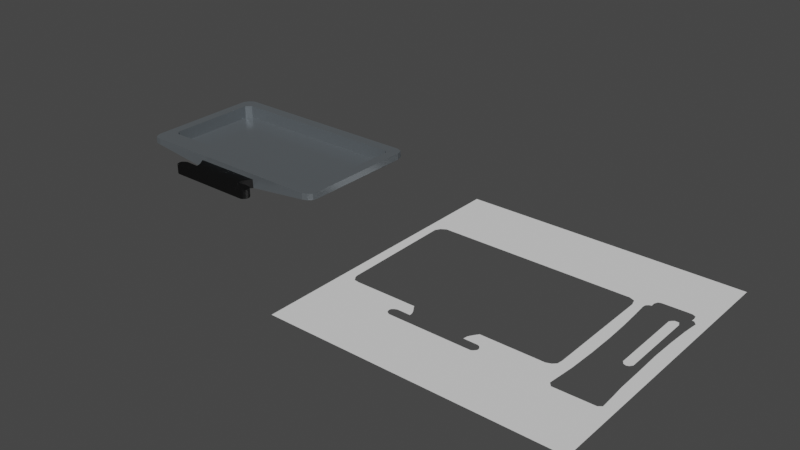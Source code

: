 # Source: Monitor.blend  (saved by Blender 3.2.14; exported with 4.5.12 LTS)
import bpy
from mathutils import Matrix  # noqa: F401  (used for matrix-valued properties, if any)

bpy.ops.wm.read_factory_settings(use_empty=True)
scene = bpy.context.scene
scene.name = 'Scene'

# ---- collections
col_misc = bpy.data.collections.new('Misc'); scene.collection.children.link(col_misc)
col_monitor = bpy.data.collections.new('Monitor'); scene.collection.children.link(col_monitor)
col_template = bpy.data.collections.new('Template'); scene.collection.children.link(col_template)

# ---- materials (node trees are filled in below, after node groups)
mat_monitor_body_material = bpy.data.materials.new('Monitor body material')
mat_monitor_body_material.use_transparent_shadow = False
mat_monitor_foot_material = bpy.data.materials.new('Monitor foot material')
mat_monitor_foot_material.use_transparent_shadow = False

# ---- material node trees
mat_monitor_body_material.use_nodes = True; mat_monitor_body_material.node_tree.nodes.clear()
_N = mat_monitor_body_material.node_tree.nodes; _L = mat_monitor_body_material.node_tree.links
n0 = _N.new('ShaderNodeBsdfPrincipled'); n0.name = 'Principled BSDF'; n0.location = (10, 300)
n0.distribution = 'GGX'
n0.subsurface_method = 'RANDOM_WALK_SKIN'
n0.inputs[0].default_value = (0.2047, 0.2283, 0.2465, 1.0)
n0.inputs[1].default_value = 0.6
n0.inputs[2].default_value = 0.2
n0.inputs[3].default_value = 1.45
n0.inputs[13].default_value = 0.0
n0.inputs[27].default_value = (0.0, 0.0, 0.0, 1.0)
n0.inputs[28].default_value = 1.0
n1 = _N.new('ShaderNodeOutputMaterial'); n1.name = 'Material Output'; n1.location = (300, 300)
_L.new(n0.outputs[0], n1.inputs[0])
n1.is_active_output = True
mat_monitor_foot_material.use_nodes = True; mat_monitor_foot_material.node_tree.nodes.clear()
_N = mat_monitor_foot_material.node_tree.nodes; _L = mat_monitor_foot_material.node_tree.links
n0 = _N.new('ShaderNodeBsdfDiffuse'); n0.name = 'Diffuse BSDF'; n0.location = (11, 197)
n1 = _N.new('ShaderNodeOutputMaterial'); n1.name = 'Material Output'; n1.location = (478, 361)
n2 = _N.new('ShaderNodeMixShader'); n2.name = 'Mix Shader'; n2.location = (268, 240)
n3 = _N.new('ShaderNodeTexCoord'); n3.name = 'Texture Coordinate'; n3.location = (-637, 321)
n4 = _N.new('ShaderNodeMixShader'); n4.name = 'Mix Shader.001'; n4.location = (23, 8)
n4.inputs[0].default_value = 0.75
n5 = _N.new('ShaderNodeBsdfDiffuse'); n5.name = 'Diffuse BSDF.001'; n5.location = (-405, -134)
n5.inputs[0].default_value = (0.0, 0.0, 0.0, 1.0)
n6 = _N.new('ShaderNodeBsdfAnisotropic'); n6.name = 'Glossy BSDF'; n6.location = (-402, 45)
n6.distribution = 'BECKMANN'
n6.inputs[1].default_value = 0.45
n7 = _N.new('ShaderNodeTexVoronoi'); n7.name = 'Voronoi Texture'; n7.location = (-418, 331)
n7.voronoi_dimensions = '2D'
n7.feature = 'DISTANCE_TO_EDGE'
n7.inputs[2].default_value = 100.0
n8 = _N.new('ShaderNodeGamma'); n8.name = 'Gamma'; n8.location = (-206, 334)
n8.inputs[1].default_value = 8.0
_L.new(n8.outputs[0], n1.inputs[2])
_L.new(n0.outputs[0], n2.inputs[1])
_L.new(n2.outputs[0], n1.inputs[0])
_L.new(n3.outputs[3], n7.inputs[0])
_L.new(n4.outputs[0], n2.inputs[2])
_L.new(n6.outputs[0], n4.inputs[1])
_L.new(n5.outputs[0], n4.inputs[2])
_L.new(n8.outputs[0], n0.inputs[0])
_L.new(n7.outputs[0], n8.inputs[0])
n1.is_active_output = True

# ---- world
world_world = bpy.data.worlds.new('World'); scene.world = world_world
world_world.use_nodes = True; world_world.node_tree.nodes.clear()
_N = world_world.node_tree.nodes; _L = world_world.node_tree.links
n0 = _N.new('ShaderNodeOutputWorld'); n0.name = 'World Output'; n0.location = (300, 300)
n1 = _N.new('ShaderNodeBackground'); n1.name = 'Background'; n1.location = (10, 300)
n1.inputs[0].default_value = (0.05088, 0.05088, 0.05088, 1.0)
_L.new(n1.outputs[0], n0.inputs[0])
n0.is_active_output = True
world_world.color = (0.05088, 0.05088, 0.05088)
world_world.use_sun_shadow = False
world_world.sun_shadow_jitter_overblur = 0.0

# ---- meshes
me_icosphere = bpy.data.meshes.new('Icosphere')
me_icosphere.from_pydata([(0.0, 0.0, -1.0), (0.7236, -0.5257, -0.4472), (-0.2764, -0.8506, -0.4472), (-0.8944, 0.0, -0.4472), (-0.2764, 0.8506, -0.4472), (0.7236, 0.5257, -0.4472), (0.2764, -0.8506, 0.4472), (-0.7236, -0.5257, 0.4472), (-0.7236, 0.5257, 0.4472), (0.2764, 0.8506, 0.4472), (0.8944, 0.0, 0.4472), (0.0, 0.0, 1.0), (-0.1625, -0.5, -0.8507), (0.4253, -0.309, -0.8507), (0.2629, -0.809, -0.5257), (0.8506, 0.0, -0.5257), (0.4253, 0.309, -0.8507), (-0.5257, 0.0, -0.8507), (-0.6882, -0.5, -0.5257), (-0.1625, 0.5, -0.8507), (-0.6882, 0.5, -0.5257), (0.2629, 0.809, -0.5257), (0.9511, -0.309, 0.0), (0.9511, 0.309, 0.0), (0.0, -1.0, 0.0), (0.5878, -0.809, 0.0), (-0.9511, -0.309, 0.0), (-0.5878, -0.809, 0.0), (-0.5878, 0.809, 0.0), (-0.9511, 0.309, 0.0), (0.5878, 0.809, 0.0), (0.0, 1.0, 0.0), (0.6882, -0.5, 0.5257), (-0.2629, -0.809, 0.5257), (-0.8506, 0.0, 0.5257), (-0.2629, 0.809, 0.5257), (0.6882, 0.5, 0.5257), (0.1625, -0.5, 0.8507), (0.5257, 0.0, 0.8507), (-0.4253, -0.309, 0.8507), (-0.4253, 0.309, 0.8507), (0.1625, 0.5, 0.8507)], [], [(0, 13, 12), (1, 13, 15), (0, 12, 17), (0, 17, 19), (0, 19, 16), (1, 15, 22), (2, 14, 24), (3, 18, 26), (4, 20, 28), (5, 21, 30), (1, 22, 25), (2, 24, 27), (3, 26, 29), (4, 28, 31), (5, 30, 23), (6, 32, 37), (7, 33, 39), (8, 34, 40), (9, 35, 41), (10, 36, 38), (38, 41, 11), (38, 36, 41), (36, 9, 41), (41, 40, 11), (41, 35, 40), (35, 8, 40), (40, 39, 11), (40, 34, 39), (34, 7, 39), (39, 37, 11), (39, 33, 37), (33, 6, 37), (37, 38, 11), (37, 32, 38), (32, 10, 38), (23, 36, 10), (23, 30, 36), (30, 9, 36), (31, 35, 9), (31, 28, 35), (28, 8, 35), (29, 34, 8), (29, 26, 34), (26, 7, 34), (27, 33, 7), (27, 24, 33), (24, 6, 33), (25, 32, 6), (25, 22, 32), (22, 10, 32), (30, 31, 9), (30, 21, 31), (21, 4, 31), (28, 29, 8), (28, 20, 29), (20, 3, 29), (26, 27, 7), (26, 18, 27), (18, 2, 27), (24, 25, 6), (24, 14, 25), (14, 1, 25), (22, 23, 10), (22, 15, 23), (15, 5, 23), (16, 21, 5), (16, 19, 21), (19, 4, 21), (19, 20, 4), (19, 17, 20), (17, 3, 20), (17, 18, 3), (17, 12, 18), (12, 2, 18), (15, 16, 5), (15, 13, 16), (13, 0, 16), (12, 14, 2), (12, 13, 14), (13, 1, 14)])
_uv = me_icosphere.uv_layers.new(name='UVMap')
_uv.uv.foreach_set('vector', [0.1818, 0.0, 0.2273, 0.07873, 0.1364, 0.07873, 0.2727, 0.1575, 0.3182, 0.07873, 0.3636, 0.1575, 0.9091, 0.0, 0.9545, 0.07873, 0.8636, 0.07873, 0.7273, 0.0, 0.7727, 0.07873, 0.6818, 0.07873, 0.5455, 0.0, 0.5909, 0.07873, 0.5, 0.07873, 0.2727, 0.1575, 0.3636, 0.1575, 0.3182, 0.2362, 0.09091, 0.1575, 0.1818, 0.1575, 0.1364, 0.2362, 0.8182, 0.1575, 0.9091, 0.1575, 0.8636, 0.2362, 0.6364, 0.1575, 0.7273, 0.1575, 0.6818, 0.2362, 0.4545, 0.1575, 0.5455, 0.1575, 0.5, 0.2362, 0.2727, 0.1575, 0.3182, 0.2362, 0.2273, 0.2362, 0.09091, 0.1575, 0.1364, 0.2362, 0.04546, 0.2362, 0.8182, 0.1575, 0.8636, 0.2362, 0.7727, 0.2362, 0.6364, 0.1575, 0.6818, 0.2362, 0.5909, 0.2362, 0.4545, 0.1575, 0.5, 0.2362, 0.4091, 0.2362, 0.1818, 0.3149, 0.2727, 0.3149, 0.2273, 0.3937, 0.0, 0.3149, 0.09091, 0.3149, 0.04546, 0.3937, 0.7273, 0.3149, 0.8182, 0.3149, 0.7727, 0.3937, 0.5455, 0.3149, 0.6364, 0.3149, 0.5909, 0.3937, 0.3636, 0.3149, 0.4545, 0.3149, 0.4091, 0.3937, 0.4091, 0.3937, 0.5, 0.3937, 0.4545, 0.4724, 0.4091, 0.3937, 0.4545, 0.3149, 0.5, 0.3937, 0.4545, 0.3149, 0.5455, 0.3149, 0.5, 0.3937, 0.5909, 0.3937, 0.6818, 0.3937, 0.6364, 0.4724, 0.5909, 0.3937, 0.6364, 0.3149, 0.6818, 0.3937, 0.6364, 0.3149, 0.7273, 0.3149, 0.6818, 0.3937, 0.7727, 0.3937, 0.8636, 0.3937, 0.8182, 0.4724, 0.7727, 0.3937, 0.8182, 0.3149, 0.8636, 0.3937, 0.8182, 0.3149, 0.9091, 0.3149, 0.8636, 0.3937, 0.04546, 0.3937, 0.1364, 0.3937, 0.09091, 0.4724, 0.04546, 0.3937, 0.09091, 0.3149, 0.1364, 0.3937, 0.09091, 0.3149, 0.1818, 0.3149, 0.1364, 0.3937, 0.2273, 0.3937, 0.3182, 0.3937, 0.2727, 0.4724, 0.2273, 0.3937, 0.2727, 0.3149, 0.3182, 0.3937, 0.2727, 0.3149, 0.3636, 0.3149, 0.3182, 0.3937, 0.4091, 0.2362, 0.4545, 0.3149, 0.3636, 0.3149, 0.4091, 0.2362, 0.5, 0.2362, 0.4545, 0.3149, 0.5, 0.2362, 0.5455, 0.3149, 0.4545, 0.3149, 0.5909, 0.2362, 0.6364, 0.3149, 0.5455, 0.3149, 0.5909, 0.2362, 0.6818, 0.2362, 0.6364, 0.3149, 0.6818, 0.2362, 0.7273, 0.3149, 0.6364, 0.3149, 0.7727, 0.2362, 0.8182, 0.3149, 0.7273, 0.3149, 0.7727, 0.2362, 0.8636, 0.2362, 0.8182, 0.3149, 0.8636, 0.2362, 0.9091, 0.3149, 0.8182, 0.3149, 0.04546, 0.2362, 0.09091, 0.3149, 0.0, 0.3149, 0.04546, 0.2362, 0.1364, 0.2362, 0.09091, 0.3149, 0.1364, 0.2362, 0.1818, 0.3149, 0.09091, 0.3149, 0.2273, 0.2362, 0.2727, 0.3149, 0.1818, 0.3149, 0.2273, 0.2362, 0.3182, 0.2362, 0.2727, 0.3149, 0.3182, 0.2362, 0.3636, 0.3149, 0.2727, 0.3149, 0.5, 0.2362, 0.5909, 0.2362, 0.5455, 0.3149, 0.5, 0.2362, 0.5455, 0.1575, 0.5909, 0.2362, 0.5455, 0.1575, 0.6364, 0.1575, 0.5909, 0.2362, 0.6818, 0.2362, 0.7727, 0.2362, 0.7273, 0.3149, 0.6818, 0.2362, 0.7273, 0.1575, 0.7727, 0.2362, 0.7273, 0.1575, 0.8182, 0.1575, 0.7727, 0.2362, 0.8636, 0.2362, 0.9545, 0.2362, 0.9091, 0.3149, 0.8636, 0.2362, 0.9091, 0.1575, 0.9545, 0.2362, 0.9091, 0.1575, 1.0, 0.1575, 0.9545, 0.2362, 0.1364, 0.2362, 0.2273, 0.2362, 0.1818, 0.3149, 0.1364, 0.2362, 0.1818, 0.1575, 0.2273, 0.2362, 0.1818, 0.1575, 0.2727, 0.1575, 0.2273, 0.2362, 0.3182, 0.2362, 0.4091, 0.2362, 0.3636, 0.3149, 0.3182, 0.2362, 0.3636, 0.1575, 0.4091, 0.2362, 0.3636, 0.1575, 0.4545, 0.1575, 0.4091, 0.2362, 0.5, 0.07873, 0.5455, 0.1575, 0.4545, 0.1575, 0.5, 0.07873, 0.5909, 0.07873, 0.5455, 0.1575, 0.5909, 0.07873, 0.6364, 0.1575, 0.5455, 0.1575, 0.6818, 0.07873, 0.7273, 0.1575, 0.6364, 0.1575, 0.6818, 0.07873, 0.7727, 0.07873, 0.7273, 0.1575, 0.7727, 0.07873, 0.8182, 0.1575, 0.7273, 0.1575, 0.8636, 0.07873, 0.9091, 0.1575, 0.8182, 0.1575, 0.8636, 0.07873, 0.9545, 0.07873, 0.9091, 0.1575, 0.9545, 0.07873, 1.0, 0.1575, 0.9091, 0.1575, 0.3636, 0.1575, 0.4091, 0.07873, 0.4545, 0.1575, 0.3636, 0.1575, 0.3182, 0.07873, 0.4091, 0.07873, 0.3182, 0.07873, 0.3636, 0.0, 0.4091, 0.07873, 0.1364, 0.07873, 0.1818, 0.1575, 0.09091, 0.1575, 0.1364, 0.07873, 0.2273, 0.07873, 0.1818, 0.1575, 0.2273, 0.07873, 0.2727, 0.1575, 0.1818, 0.1575])
me_icosphere.update()
me_plane_001 = bpy.data.meshes.new('Plane.001')
me_plane_001.from_pydata([(-0.9376, 0.442, -0.002323), (-0.9177, 0.4783, -0.002359), (-0.8813, 0.5015, -0.002338), (0.4939, 0.5016, -0.002376), (0.5337, 0.4846, -0.002216), (0.5473, 0.4385, -0.002367), (0.5479, -0.3268, -0.002672), (0.542, -0.3664, -0.002565), (0.519, -0.3896, -0.002655), (0.4847, -0.4029, -0.002868), (-0.8614, -0.4029, -0.002961), (-0.9014, -0.3971, -0.002539), (-0.9226, -0.3665, -0.002753), (-0.9286, -0.3472, -0.00269), (-0.8287, 0.4228, -0.05348), (0.4466, 0.4243, -0.05287), (0.476, 0.3998, -0.05368), (0.4752, -0.2273, -0.05258), (0.4448, -0.2677, -0.05328), (-0.8251, -0.2671, -0.05258), (-0.861, -0.238, -0.05358), (-0.8622, 0.3867, -0.05316), (0.04815, -0.4017, -0.05642), (-0.4278, -0.4013, -0.0566), (-0.4255, -0.4099, -0.05589), (-0.4126, -0.4289, -0.05599), (-0.3981, -0.4505, -0.05589), (-0.3908, -0.4676, -0.05587), (-0.3883, -0.4801, -0.05589), (-0.3876, -0.4881, -0.05534), (-0.4801, -0.4868, -0.05576), (-0.4975, -0.495, -0.05586), (-0.5141, -0.5083, -0.05564), (-0.5176, -0.5256, -0.05576), (-0.5125, -0.5459, -0.05568), (-0.4974, -0.5587, -0.05581), (-0.483, -0.5643, -0.0558), (0.1028, -0.5648, -0.05573), (0.1168, -0.5569, -0.05582), (0.1299, -0.5428, -0.0558), (0.1356, -0.5283, -0.05567), (0.1311, -0.5111, -0.05577), (0.1172, -0.4939, -0.05569), (0.1003, -0.4889, -0.05584), (0.004794, -0.4888, -0.0553), (0.007707, -0.4762, -0.05598), (0.009759, -0.4617, -0.05578), (0.0235, -0.4379, -0.05597), (0.03508, -0.4198, -0.05594), (-0.937, 0.4416, 0.04091), (-0.9172, 0.4779, 0.04092), (-0.8809, 0.501, 0.04089), (0.4934, 0.501, 0.04097), (0.5333, 0.4842, 0.04075), (0.5466, 0.4381, 0.04103), (0.5474, -0.3263, 0.0411), (0.5417, -0.366, 0.04085), (0.5185, -0.3893, 0.04096), (0.4843, -0.4026, 0.04098), (-0.4264, -0.4025, 0.04118), (-0.861, -0.4025, 0.0411), (-0.901, -0.3968, 0.04077), (-0.9224, -0.3659, 0.04101), (-0.9281, -0.3467, 0.04103), (-0.8291, 0.4224, 0.04078), (0.4469, 0.4246, 0.04082), (0.4762, 0.4007, 0.04171), (0.4752, -0.2285, 0.04084), (0.4443, -0.2678, 0.04074), (-0.8249, -0.2677, 0.04083), (-0.8599, -0.2391, 0.04075), (-0.8628, 0.3877, 0.04164), (0.0469, -0.4025, 0.04118), (0.05065, -0.3971, 0.003555), (-0.4299, -0.3967, 0.003596), (-0.4255, -0.4099, 0.004243), (-0.4126, -0.4289, 0.004339), (-0.3981, -0.4505, 0.004236), (-0.3908, -0.4676, 0.004222), (-0.3883, -0.4801, 0.004235), (-0.3876, -0.4881, 0.003689), (-0.4801, -0.4868, 0.004107), (-0.4975, -0.495, 0.004211), (-0.5141, -0.5083, 0.003991), (-0.5176, -0.5256, 0.004108), (-0.5125, -0.5459, 0.004026), (-0.4974, -0.5587, 0.004159), (-0.483, -0.5643, 0.004145), (0.1028, -0.5648, 0.004075), (0.1168, -0.5569, 0.004171), (0.1299, -0.5428, 0.004146), (0.1356, -0.5283, 0.004016), (0.1311, -0.5111, 0.00412), (0.1172, -0.4939, 0.004034), (0.1003, -0.4889, 0.004188), (0.004794, -0.4888, 0.003653), (0.007707, -0.4762, 0.004324), (0.009759, -0.4617, 0.004131), (0.0235, -0.4379, 0.004316), (0.03508, -0.4198, 0.004286), (-0.9291, 0.4394, 0.002323), (-0.9112, 0.4723, 0.002359), (-0.8784, 0.4932, 0.002338), (0.4914, 0.4931, 0.002376), (0.5271, 0.4786, 0.002216), (0.5387, 0.4365, 0.002367), (0.5396, -0.3253, 0.002672), (0.5346, -0.3622, 0.002565), (0.5139, -0.3828, 0.002655), (0.4826, -0.395, 0.002868), (-0.8601, -0.395, 0.002961), (-0.8966, -0.3899, 0.002539), (-0.9155, -0.3621, 0.002753), (-0.9204, -0.345, 0.00269), (-0.8326, 0.4292, -0.0468), (0.4498, 0.4321, -0.0474), (0.4816, 0.4041, -0.04659), (0.4823, -0.2323, -0.0477), (0.4472, -0.275, -0.04699), (-0.8274, -0.2755, -0.04769), (-0.8658, -0.2435, -0.0467), (-0.8689, 0.391, -0.04711), (0.04565, -0.3962, -0.04849), (-0.425, -0.3965, -0.04831), (-0.4192, -0.4063, -0.04902), (-0.4067, -0.4249, -0.04892), (-0.3917, -0.447, -0.04902), (-0.3838, -0.4655, -0.04904), (-0.3811, -0.4794, -0.04902), (-0.3818, -0.4939, -0.04957), (-0.4785, -0.4941, -0.04915), (-0.4936, -0.5012, -0.04905), (-0.5075, -0.5123, -0.04927), (-0.5101, -0.5255, -0.04915), (-0.506, -0.5418, -0.04923), (-0.4937, -0.5524, -0.0491), (-0.4817, -0.557, -0.04911), (0.1009, -0.5575, -0.04918), (0.1122, -0.5511, -0.04909), (0.1236, -0.5388, -0.04911), (0.128, -0.5279, -0.04924), (0.1244, -0.5145, -0.04914), (0.1129, -0.5002, -0.04922), (0.09922, -0.4961, -0.04907), (-0.001489, -0.4941, -0.04961), (0.0006815, -0.4752, -0.04894), (0.002698, -0.4593, -0.04913), (0.01743, -0.4342, -0.04894), (0.02923, -0.4157, -0.04897), (-0.9297, 0.4398, 0.03437), (-0.9117, 0.4727, 0.03437), (-0.8788, 0.4937, 0.03439), (0.4919, 0.4937, 0.03431), (0.5275, 0.479, 0.03453), (0.5394, 0.437, 0.03425), (0.5402, -0.3258, 0.03418), (0.5349, -0.3626, 0.03443), (0.5144, -0.3831, 0.03432), (0.483, -0.3953, 0.0343), (-0.4264, -0.3954, 0.0341), (-0.8605, -0.3953, 0.03418), (-0.8969, -0.3902, 0.03451), (-0.9157, -0.3627, 0.03427), (-0.9209, -0.3456, 0.03426), (-0.8322, 0.4296, 0.0345), (0.4495, 0.4318, 0.03446), (0.4814, 0.4032, 0.03357), (0.4824, -0.2311, 0.03444), (0.4477, -0.2749, 0.03454), (-0.8275, -0.275, 0.03445), (-0.8669, -0.2424, 0.03453), (-0.8684, 0.3899, 0.03364), (0.0469, -0.3954, 0.0341), (0.04315, -0.4008, -0.001948), (-0.4229, -0.4012, -0.001989), (-0.4192, -0.4063, -0.002636), (-0.4067, -0.4249, -0.002732), (-0.3917, -0.447, -0.002629), (-0.3838, -0.4655, -0.002615), (-0.3811, -0.4794, -0.002628), (-0.3818, -0.4939, -0.002082), (-0.4785, -0.4941, -0.0025), (-0.4936, -0.5012, -0.002604), (-0.5075, -0.5123, -0.002384), (-0.5101, -0.5255, -0.002501), (-0.506, -0.5418, -0.002419), (-0.4937, -0.5524, -0.002552), (-0.4817, -0.557, -0.002538), (0.1009, -0.5575, -0.002468), (0.1122, -0.5511, -0.002564), (0.1236, -0.5388, -0.002539), (0.128, -0.5279, -0.002409), (0.1244, -0.5145, -0.002513), (0.1129, -0.5002, -0.002427), (0.09922, -0.4961, -0.002581), (-0.001489, -0.4941, -0.002046), (0.0006815, -0.4752, -0.002717), (0.002698, -0.4593, -0.002524), (0.01743, -0.4342, -0.002709), (0.02923, -0.4157, -0.002679)], [], [(12, 11, 61, 62), (16, 15, 14, 21, 20, 19, 18, 17), (18, 19, 69, 68), (38, 39, 90, 89), (54, 53, 52, 51, 50, 49, 71, 64, 65, 66), (67, 68, 69, 70, 71, 49, 63, 62, 61, 60, 59, 72, 58, 57, 56, 55, 54, 66), (5, 4, 53, 54), (19, 20, 70, 69), (13, 12, 62, 63), (6, 5, 54, 55), (20, 21, 71, 70), (0, 13, 63, 49), (7, 6, 55, 56), (21, 14, 64, 71), (14, 15, 65, 64), (8, 7, 56, 57), (1, 0, 49, 50), (15, 16, 66, 65), (9, 8, 57, 58), (2, 1, 50, 51), (16, 17, 67, 66), (10, 23, 59, 60), (22, 9, 58, 72), (3, 2, 51, 52), (17, 18, 68, 67), (11, 10, 60, 61), (23, 22, 72, 59), (4, 3, 52, 53), (74, 75, 76, 77, 78, 79, 80, 81, 82, 83, 84, 85, 86, 87, 88, 89, 90, 91, 92, 93, 94, 95, 96, 97, 98, 99, 73), (31, 32, 83, 82), (46, 47, 98, 97), (24, 25, 76, 75), (39, 40, 91, 90), (32, 33, 84, 83), (47, 48, 99, 98), (25, 26, 77, 76), (40, 41, 92, 91), (33, 34, 85, 84), (48, 22, 73, 99), (26, 27, 78, 77), (41, 42, 93, 92), (34, 35, 86, 85), (27, 28, 79, 78), (42, 43, 94, 93), (35, 36, 87, 86), (28, 29, 80, 79), (43, 44, 95, 94), (36, 37, 88, 87), (29, 30, 81, 80), (44, 45, 96, 95), (22, 23, 74, 73), (37, 38, 89, 88), (30, 31, 82, 81), (45, 46, 97, 96), (23, 24, 75, 74), (22, 48, 47, 46, 45, 44, 43, 42, 41, 40, 39, 38, 37, 36, 35, 34, 33, 32, 31, 30, 29, 28, 27, 26, 25, 24, 23), (22, 23, 10, 19, 18, 9), (19, 10, 11, 12, 13, 20), (13, 0, 21, 20), (21, 0, 1, 2, 14), (2, 3, 15, 14), (15, 3, 4, 5, 16), (5, 6, 17, 16), (17, 6, 7, 8, 9, 18), (112, 162, 161, 111), (116, 117, 118, 119, 120, 121, 114, 115), (118, 168, 169, 119), (138, 189, 190, 139), (154, 166, 165, 164, 171, 149, 150, 151, 152, 153), (167, 166, 154, 155, 156, 157, 158, 172, 159, 160, 161, 162, 163, 149, 171, 170, 169, 168), (105, 154, 153, 104), (119, 169, 170, 120), (113, 163, 162, 112), (106, 155, 154, 105), (120, 170, 171, 121), (100, 149, 163, 113), (107, 156, 155, 106), (121, 171, 164, 114), (114, 164, 165, 115), (108, 157, 156, 107), (101, 150, 149, 100), (115, 165, 166, 116), (109, 158, 157, 108), (102, 151, 150, 101), (116, 166, 167, 117), (110, 160, 159, 123), (122, 172, 158, 109), (103, 152, 151, 102), (117, 167, 168, 118), (111, 161, 160, 110), (123, 159, 172, 122), (104, 153, 152, 103), (174, 173, 199, 198, 197, 196, 195, 194, 193, 192, 191, 190, 189, 188, 187, 186, 185, 184, 183, 182, 181, 180, 179, 178, 177, 176, 175), (131, 182, 183, 132), (146, 197, 198, 147), (124, 175, 176, 125), (139, 190, 191, 140), (132, 183, 184, 133), (147, 198, 199, 148), (125, 176, 177, 126), (140, 191, 192, 141), (133, 184, 185, 134), (148, 199, 173, 122), (126, 177, 178, 127), (141, 192, 193, 142), (134, 185, 186, 135), (127, 178, 179, 128), (142, 193, 194, 143), (135, 186, 187, 136), (128, 179, 180, 129), (143, 194, 195, 144), (136, 187, 188, 137), (129, 180, 181, 130), (144, 195, 196, 145), (122, 173, 174, 123), (137, 188, 189, 138), (130, 181, 182, 131), (145, 196, 197, 146), (123, 174, 175, 124), (122, 123, 124, 125, 126, 127, 128, 129, 130, 131, 132, 133, 134, 135, 136, 137, 138, 139, 140, 141, 142, 143, 144, 145, 146, 147, 148), (122, 109, 118, 119, 110, 123), (119, 120, 113, 112, 111, 110), (113, 120, 121, 100), (121, 114, 102, 101, 100), (102, 114, 115, 103), (115, 116, 105, 104, 103), (105, 116, 117, 106), (117, 118, 109, 108, 107, 106)])
me_plane_001.polygons.foreach_set('material_index', [0, 0, 0, 1, 0, 0, 0, 0, 0, 0, 0, 0, 0, 0, 0, 0, 0, 0, 0, 0, 0, 0, 0, 0, 0, 0, 0, 0, 1, 1, 1, 1, 1, 1, 1, 1, 1, 1, 1, 1, 1, 1, 1, 1, 1, 1, 1, 1, 1, 1, 1, 1, 1, 1, 1, 1, 0, 0, 0, 0, 0, 0, 0, 0, 0, 0, 0, 1, 0, 0, 0, 0, 0, 0, 0, 0, 0, 0, 0, 0, 0, 0, 0, 0, 0, 0, 0, 0, 0, 0, 0, 0, 1, 1, 1, 1, 1, 1, 1, 1, 1, 1, 1, 1, 1, 1, 1, 1, 1, 1, 1, 1, 1, 1, 1, 1, 1, 1, 1, 1, 0, 0, 0, 0, 0, 0, 0, 0])
_uv = me_plane_001.uv_layers.new(name='UVMap')
_uv.uv.foreach_set('vector', [0.0, 0.0, 0.0, 0.0, 0.0, 0.0, 0.0, 0.0, 0.7394, 0.701, 0.7241, 0.7141, 0.08469, 0.713, 0.06721, 0.6944, 0.0683, 0.3796, 0.08688, 0.3643, 0.723, 0.3643, 0.7394, 0.3851, 0.723, 0.3643, 0.08688, 0.3643, 0.08688, 0.3643, 0.723, 0.3643, 0.0, 0.0, 0.0, 0.0, 0.0, 0.0, 0.0, 0.0, 0.7715, 0.7188, 0.7652, 0.7408, 0.7463, 0.7487, 0.06009, 0.7487, 0.04278, 0.7377, 0.03334, 0.7203, 0.06721, 0.6944, 0.08469, 0.713, 0.7241, 0.7141, 0.7394, 0.701, 0.7394, 0.3851, 0.723, 0.3643, 0.08688, 0.3643, 0.0683, 0.3796, 0.06721, 0.6944, 0.03334, 0.7203, 0.03775, 0.3269, 0.04049, 0.3178, 0.05051, 0.3033, 0.06963, 0.3005, 0.2868, 0.3005, 0.5234, 0.3005, 0.7418, 0.3005, 0.7582, 0.3069, 0.7691, 0.3178, 0.7719, 0.337, 0.7715, 0.7188, 0.7394, 0.701, 0.0, 0.0, 0.0, 0.0, 0.0, 0.0, 0.0, 0.0, 0.08688, 0.3643, 0.0683, 0.3796, 0.0683, 0.3796, 0.08688, 0.3643, 0.0, 0.0, 0.0, 0.0, 0.0, 0.0, 0.0, 0.0, 0.0, 0.0, 0.0, 0.0, 0.0, 0.0, 0.0, 0.0, 0.0683, 0.3796, 0.06721, 0.6944, 0.06721, 0.6944, 0.0683, 0.3796, 0.0, 0.0, 0.0, 0.0, 0.0, 0.0, 0.0, 0.0, 0.0, 0.0, 0.0, 0.0, 0.0, 0.0, 0.0, 0.0, 0.06721, 0.6944, 0.08469, 0.713, 0.08469, 0.713, 0.06721, 0.6944, 0.08469, 0.713, 0.7241, 0.7141, 0.7241, 0.7141, 0.08469, 0.713, 0.0, 0.0, 0.0, 0.0, 0.0, 0.0, 0.0, 0.0, 0.0, 0.0, 0.0, 0.0, 0.0, 0.0, 0.0, 0.0, 0.7241, 0.7141, 0.7394, 0.701, 0.7394, 0.701, 0.7241, 0.7141, 0.0, 0.0, 0.0, 0.0, 0.0, 0.0, 0.0, 0.0, 0.0, 0.0, 0.0, 0.0, 0.0, 0.0, 0.0, 0.0, 0.7394, 0.701, 0.7394, 0.3851, 0.7394, 0.3851, 0.7394, 0.701, 0.0, 0.0, 0.0, 0.0, 0.0, 0.0, 0.0, 0.0, 0.0, 0.0, 0.0, 0.0, 0.0, 0.0, 0.0, 0.0, 0.0, 0.0, 0.0, 0.0, 0.0, 0.0, 0.0, 0.0, 0.7394, 0.3851, 0.723, 0.3643, 0.723, 0.3643, 0.7394, 0.3851, 0.0, 0.0, 0.0, 0.0, 0.0, 0.0, 0.0, 0.0, 0.2868, 0.3005, 0.5234, 0.3005, 0.5234, 0.3005, 0.2868, 0.3005, 0.0, 0.0, 0.0, 0.0, 0.0, 0.0, 0.0, 0.0, 0.2868, 0.3005, 0.2888, 0.2959, 0.2952, 0.2865, 0.3026, 0.2756, 0.3064, 0.2667, 0.3076, 0.2601, 0.3076, 0.2545, 0.2604, 0.2548, 0.2522, 0.251, 0.2446, 0.2449, 0.2431, 0.2372, 0.2454, 0.2281, 0.2522, 0.2222, 0.2588, 0.2197, 0.5509, 0.2194, 0.5573, 0.223, 0.5634, 0.2296, 0.5659, 0.236, 0.5639, 0.2436, 0.5575, 0.2515, 0.5499, 0.2538, 0.5008, 0.2543, 0.5021, 0.2621, 0.5031, 0.2698, 0.5102, 0.282, 0.5161, 0.2911, 0.5234, 0.3005, 0.0, 0.0, 0.0, 0.0, 0.0, 0.0, 0.0, 0.0, 0.0, 0.0, 0.0, 0.0, 0.0, 0.0, 0.0, 0.0, 0.0, 0.0, 0.0, 0.0, 0.0, 0.0, 0.0, 0.0, 0.0, 0.0, 0.0, 0.0, 0.0, 0.0, 0.0, 0.0, 0.0, 0.0, 0.0, 0.0, 0.0, 0.0, 0.0, 0.0, 0.0, 0.0, 0.0, 0.0, 0.0, 0.0, 0.0, 0.0, 0.0, 0.0, 0.0, 0.0, 0.0, 0.0, 0.0, 0.0, 0.0, 0.0, 0.0, 0.0, 0.0, 0.0, 0.0, 0.0, 0.0, 0.0, 0.0, 0.0, 0.0, 0.0, 0.0, 0.0, 0.0, 0.0, 0.0, 0.0, 0.0, 0.0, 0.0, 0.0, 0.0, 0.0, 0.0, 0.0, 0.0, 0.0, 0.0, 0.0, 0.0, 0.0, 0.0, 0.0, 0.0, 0.0, 0.0, 0.0, 0.0, 0.0, 0.0, 0.0, 0.0, 0.0, 0.0, 0.0, 0.0, 0.0, 0.0, 0.0, 0.0, 0.0, 0.0, 0.0, 0.0, 0.0, 0.0, 0.0, 0.0, 0.0, 0.0, 0.0, 0.0, 0.0, 0.0, 0.0, 0.0, 0.0, 0.0, 0.0, 0.0, 0.0, 0.0, 0.0, 0.0, 0.0, 0.0, 0.0, 0.0, 0.0, 0.0, 0.0, 0.0, 0.0, 0.0, 0.0, 0.0, 0.0, 0.0, 0.0, 0.0, 0.0, 0.0, 0.0, 0.0, 0.0, 0.0, 0.0, 0.0, 0.0, 0.0, 0.0, 0.0, 0.0, 0.0, 0.0, 0.0, 0.0, 0.0, 0.0, 0.5234, 0.3005, 0.2868, 0.3005, 0.2868, 0.3005, 0.5234, 0.3005, 0.0, 0.0, 0.0, 0.0, 0.0, 0.0, 0.0, 0.0, 0.0, 0.0, 0.0, 0.0, 0.0, 0.0, 0.0, 0.0, 0.0, 0.0, 0.0, 0.0, 0.0, 0.0, 0.0, 0.0, 0.0, 0.0, 0.0, 0.0, 0.0, 0.0, 0.0, 0.0, 0.0, 0.0, 0.0, 0.0, 0.0, 0.0, 0.0, 0.0, 0.0, 0.0, 0.0, 0.0, 0.0, 0.0, 0.0, 0.0, 0.0, 0.0, 0.0, 0.0, 0.0, 0.0, 0.0, 0.0, 0.0, 0.0, 0.0, 0.0, 0.0, 0.0, 0.0, 0.0, 0.0, 0.0, 0.0, 0.0, 0.0, 0.0, 0.0, 0.0, 0.0, 0.0, 0.0, 0.0, 0.0, 0.0, 0.0, 0.0, 0.0, 0.0, 0.0, 0.0, 0.0, 0.0, 0.0, 0.0, 0.0, 0.0, 0.0, 0.0, 0.0, 0.0, 0.0, 0.0, 0.0, 0.0, 0.0, 0.0, 0.0, 0.0, 0.0, 0.0, 0.0, 0.0, 0.0, 0.0, 0.0, 0.0, 0.0, 0.0, 0.0, 0.0, 0.06721, 0.6944, 0.0683, 0.3796, 0.0, 0.0, 0.0, 0.0, 0.0, 0.0, 0.0, 0.0, 0.0, 0.0, 0.0, 0.0, 0.0, 0.0, 0.7241, 0.7141, 0.08469, 0.713, 0.0, 0.0, 0.0, 0.0, 0.0, 0.0, 0.0, 0.0, 0.0, 0.0, 0.0, 0.0, 0.0, 0.0, 0.7394, 0.3851, 0.7394, 0.701, 0.0, 0.0, 0.0, 0.0, 0.0, 0.0, 0.0, 0.0, 0.0, 0.0, 0.0, 0.0, 0.0, 0.0, 0.0, 0.0, 0.0, 0.0, 0.0, 0.0, 0.7394, 0.701, 0.7394, 0.3851, 0.723, 0.3643, 0.08688, 0.3643, 0.0683, 0.3796, 0.06721, 0.6944, 0.08469, 0.713, 0.7241, 0.7141, 0.723, 0.3643, 0.723, 0.3643, 0.08688, 0.3643, 0.08688, 0.3643, 0.0, 0.0, 0.0, 0.0, 0.0, 0.0, 0.0, 0.0, 0.7715, 0.7188, 0.7394, 0.701, 0.7241, 0.7141, 0.08469, 0.713, 0.06721, 0.6944, 0.03334, 0.7203, 0.04278, 0.7377, 0.06009, 0.7487, 0.7463, 0.7487, 0.7652, 0.7408, 0.7394, 0.3851, 0.7394, 0.701, 0.7715, 0.7188, 0.7719, 0.337, 0.7691, 0.3178, 0.7582, 0.3069, 0.7418, 0.3005, 0.5234, 0.3005, 0.2868, 0.3005, 0.06963, 0.3005, 0.05051, 0.3033, 0.04049, 0.3178, 0.03775, 0.3269, 0.03334, 0.7203, 0.06721, 0.6944, 0.0683, 0.3796, 0.08688, 0.3643, 0.723, 0.3643, 0.0, 0.0, 0.0, 0.0, 0.0, 0.0, 0.0, 0.0, 0.08688, 0.3643, 0.08688, 0.3643, 0.0683, 0.3796, 0.0683, 0.3796, 0.0, 0.0, 0.0, 0.0, 0.0, 0.0, 0.0, 0.0, 0.0, 0.0, 0.0, 0.0, 0.0, 0.0, 0.0, 0.0, 0.0683, 0.3796, 0.0683, 0.3796, 0.06721, 0.6944, 0.06721, 0.6944, 0.0, 0.0, 0.0, 0.0, 0.0, 0.0, 0.0, 0.0, 0.0, 0.0, 0.0, 0.0, 0.0, 0.0, 0.0, 0.0, 0.06721, 0.6944, 0.06721, 0.6944, 0.08469, 0.713, 0.08469, 0.713, 0.08469, 0.713, 0.08469, 0.713, 0.7241, 0.7141, 0.7241, 0.7141, 0.0, 0.0, 0.0, 0.0, 0.0, 0.0, 0.0, 0.0, 0.0, 0.0, 0.0, 0.0, 0.0, 0.0, 0.0, 0.0, 0.7241, 0.7141, 0.7241, 0.7141, 0.7394, 0.701, 0.7394, 0.701, 0.0, 0.0, 0.0, 0.0, 0.0, 0.0, 0.0, 0.0, 0.0, 0.0, 0.0, 0.0, 0.0, 0.0, 0.0, 0.0, 0.7394, 0.701, 0.7394, 0.701, 0.7394, 0.3851, 0.7394, 0.3851, 0.0, 0.0, 0.0, 0.0, 0.0, 0.0, 0.0, 0.0, 0.0, 0.0, 0.0, 0.0, 0.0, 0.0, 0.0, 0.0, 0.0, 0.0, 0.0, 0.0, 0.0, 0.0, 0.0, 0.0, 0.7394, 0.3851, 0.7394, 0.3851, 0.723, 0.3643, 0.723, 0.3643, 0.0, 0.0, 0.0, 0.0, 0.0, 0.0, 0.0, 0.0, 0.2868, 0.3005, 0.2868, 0.3005, 0.5234, 0.3005, 0.5234, 0.3005, 0.0, 0.0, 0.0, 0.0, 0.0, 0.0, 0.0, 0.0, 0.2868, 0.3005, 0.5234, 0.3005, 0.5161, 0.2911, 0.5102, 0.282, 0.5031, 0.2698, 0.5021, 0.2621, 0.5008, 0.2543, 0.5499, 0.2538, 0.5575, 0.2515, 0.5639, 0.2436, 0.5659, 0.236, 0.5634, 0.2296, 0.5573, 0.223, 0.5509, 0.2194, 0.2588, 0.2197, 0.2522, 0.2222, 0.2454, 0.2281, 0.2431, 0.2372, 0.2446, 0.2449, 0.2522, 0.251, 0.2604, 0.2548, 0.3076, 0.2545, 0.3076, 0.2601, 0.3064, 0.2667, 0.3026, 0.2756, 0.2952, 0.2865, 0.2888, 0.2959, 0.0, 0.0, 0.0, 0.0, 0.0, 0.0, 0.0, 0.0, 0.0, 0.0, 0.0, 0.0, 0.0, 0.0, 0.0, 0.0, 0.0, 0.0, 0.0, 0.0, 0.0, 0.0, 0.0, 0.0, 0.0, 0.0, 0.0, 0.0, 0.0, 0.0, 0.0, 0.0, 0.0, 0.0, 0.0, 0.0, 0.0, 0.0, 0.0, 0.0, 0.0, 0.0, 0.0, 0.0, 0.0, 0.0, 0.0, 0.0, 0.0, 0.0, 0.0, 0.0, 0.0, 0.0, 0.0, 0.0, 0.0, 0.0, 0.0, 0.0, 0.0, 0.0, 0.0, 0.0, 0.0, 0.0, 0.0, 0.0, 0.0, 0.0, 0.0, 0.0, 0.0, 0.0, 0.0, 0.0, 0.0, 0.0, 0.0, 0.0, 0.0, 0.0, 0.0, 0.0, 0.0, 0.0, 0.0, 0.0, 0.0, 0.0, 0.0, 0.0, 0.0, 0.0, 0.0, 0.0, 0.0, 0.0, 0.0, 0.0, 0.0, 0.0, 0.0, 0.0, 0.0, 0.0, 0.0, 0.0, 0.0, 0.0, 0.0, 0.0, 0.0, 0.0, 0.0, 0.0, 0.0, 0.0, 0.0, 0.0, 0.0, 0.0, 0.0, 0.0, 0.0, 0.0, 0.0, 0.0, 0.0, 0.0, 0.0, 0.0, 0.0, 0.0, 0.0, 0.0, 0.0, 0.0, 0.0, 0.0, 0.0, 0.0, 0.0, 0.0, 0.0, 0.0, 0.0, 0.0, 0.0, 0.0, 0.0, 0.0, 0.0, 0.0, 0.0, 0.0, 0.0, 0.0, 0.0, 0.0, 0.0, 0.0, 0.0, 0.0, 0.0, 0.0, 0.0, 0.0, 0.5234, 0.3005, 0.5234, 0.3005, 0.2868, 0.3005, 0.2868, 0.3005, 0.0, 0.0, 0.0, 0.0, 0.0, 0.0, 0.0, 0.0, 0.0, 0.0, 0.0, 0.0, 0.0, 0.0, 0.0, 0.0, 0.0, 0.0, 0.0, 0.0, 0.0, 0.0, 0.0, 0.0, 0.0, 0.0, 0.0, 0.0, 0.0, 0.0, 0.0, 0.0, 0.0, 0.0, 0.0, 0.0, 0.0, 0.0, 0.0, 0.0, 0.0, 0.0, 0.0, 0.0, 0.0, 0.0, 0.0, 0.0, 0.0, 0.0, 0.0, 0.0, 0.0, 0.0, 0.0, 0.0, 0.0, 0.0, 0.0, 0.0, 0.0, 0.0, 0.0, 0.0, 0.0, 0.0, 0.0, 0.0, 0.0, 0.0, 0.0, 0.0, 0.0, 0.0, 0.0, 0.0, 0.0, 0.0, 0.0, 0.0, 0.0, 0.0, 0.0, 0.0, 0.0, 0.0, 0.0, 0.0, 0.0, 0.0, 0.0, 0.0, 0.0, 0.0, 0.0, 0.0, 0.0, 0.0, 0.0, 0.0, 0.0, 0.0, 0.0, 0.0, 0.0, 0.0, 0.0, 0.0, 0.0, 0.0, 0.0, 0.0, 0.0683, 0.3796, 0.06721, 0.6944, 0.0, 0.0, 0.0, 0.0, 0.0, 0.0, 0.0, 0.0, 0.0, 0.0, 0.0, 0.0, 0.0, 0.0, 0.08469, 0.713, 0.7241, 0.7141, 0.0, 0.0, 0.0, 0.0, 0.0, 0.0, 0.0, 0.0, 0.0, 0.0, 0.0, 0.0, 0.0, 0.0, 0.7394, 0.701, 0.7394, 0.3851, 0.0, 0.0, 0.0, 0.0, 0.0, 0.0, 0.0, 0.0, 0.0, 0.0, 0.0, 0.0, 0.0, 0.0])
me_plane_001.materials.append(mat_monitor_body_material)
me_plane_001.materials.append(mat_monitor_foot_material)
me_plane_001.update()
me_plane = bpy.data.meshes.new('Plane')
me_plane.from_pydata([(-1.0, -1.0, 0.0), (1.0, -1.0, 0.0), (-1.0, 1.0, 0.0), (1.0, 1.0, 0.0), (-0.9333, 0.4407, 0.0), (-0.9144, 0.4753, 0.0), (-0.8798, 0.4974, 0.0), (0.4926, 0.4974, 0.0), (0.5304, 0.4816, 0.0), (0.543, 0.4375, 0.0), (0.5438, -0.3261, 0.0), (0.5383, -0.3643, 0.0), (0.5164, -0.3862, 0.0), (0.4836, -0.3989, 0.0), (-0.8607, -0.3989, 0.0), (-0.899, -0.3935, 0.0), (-0.919, -0.3643, 0.0), (-0.9245, -0.3461, 0.0), (0.6132, -0.4286, 0.0), (0.7046, -0.5637, 0.0), (0.6039, -0.5392, 0.0), (0.6257, -0.5647, 0.0), (0.6039, 0.4536, 0.0), (0.613, 0.3279, 0.0), (0.6203, 0.204, 0.0), (0.6257, 0.03461, 0.0), (0.6257, -0.1476, 0.0), (0.6203, -0.3443, 0.0), (0.9008, -0.5611, 0.0), (0.9245, -0.5429, 0.0), (0.919, -0.4244, 0.0), (0.9136, -0.3425, 0.0), (0.9117, -0.1494, 0.0), (0.9081, 0.03825, 0.0), (0.9117, 0.2077, 0.0), (0.919, 0.357, 0.0), (0.93, 0.4718, 0.0), (0.9099, 0.4955, 0.0), (0.895, 0.4959, 0.0), (0.8963, 0.5225, 0.0), (0.8912, 0.549, 0.0), (0.8684, 0.5604, 0.0), (0.8444, 0.5617, 0.0), (0.6673, 0.5591, 0.0), (0.6483, 0.5516, 0.0), (0.6369, 0.525, 0.0), (0.6382, 0.4959, 0.0), (0.6218, 0.4908, 0.0), (0.6066, 0.4744, 0.0), (0.0469, -0.3989, 0.0), (-0.4264, -0.3989, 0.0), (-0.4223, -0.4081, 0.0), (-0.4096, -0.4269, 0.0), (-0.3949, -0.4488, 0.0), (-0.3873, -0.4666, 0.0), (-0.3847, -0.4798, 0.0), (-0.3847, -0.491, 0.0), (-0.4793, -0.4905, 0.0), (-0.4956, -0.4981, 0.0), (-0.5108, -0.5103, 0.0), (-0.5139, -0.5255, 0.0), (-0.5093, -0.5438, 0.0), (-0.4956, -0.5555, 0.0), (-0.4823, -0.5606, 0.0), (0.1018, -0.5611, 0.0), (0.1145, -0.554, 0.0), (0.1267, -0.5408, 0.0), (0.1318, -0.5281, 0.0), (0.1277, -0.5128, 0.0), (0.115, -0.4971, 0.0), (0.09977, -0.4925, 0.0), (0.001653, -0.4915, 0.0), (0.004194, -0.4757, 0.0), (0.006228, -0.4605, 0.0), (0.02046, -0.4361, 0.0), (0.03216, -0.4178, 0.0), (0.7967, 0.4038, 0.0), (0.7982, -0.1185, 0.0), (0.8119, -0.1397, 0.0), (0.8316, -0.1458, 0.0), (0.8483, -0.1382, 0.0), (0.862, -0.12, 0.0), (0.8605, 0.4038, 0.0), (0.8483, 0.4296, 0.0), (0.821, 0.4296, 0.0), (0.8089, 0.4189, 0.0)], [], [(0, 1, 19, 21, 20, 18, 10, 11, 12, 13, 49, 75, 74, 73, 72, 71, 70, 69, 68, 67, 66, 65, 64, 63, 62, 61, 60, 59, 58, 57, 56, 55, 54, 53, 52, 51, 50, 14, 15, 16, 17, 4, 2), (2, 4, 5, 6, 7, 8, 9, 10, 18, 27, 26, 25, 24, 23, 22, 48, 47, 46, 45, 44, 43, 42, 41, 40, 39, 38, 37, 36, 35, 34, 33, 32, 31, 30, 29, 28, 19, 1, 3), (82, 83, 84, 85, 76, 77, 78, 79, 80, 81)])
_uv = me_plane.uv_layers.new(name='UVMap')
_uv.uv.foreach_set('vector', [0.0, 0.0, 1.0, 0.0, 0.8523, 0.2182, 0.8129, 0.2176, 0.8019, 0.2304, 0.8066, 0.2857, 0.7719, 0.337, 0.7691, 0.3178, 0.7582, 0.3069, 0.7418, 0.3005, 0.5234, 0.3005, 0.5161, 0.2911, 0.5102, 0.282, 0.5031, 0.2698, 0.5021, 0.2621, 0.5008, 0.2543, 0.5499, 0.2538, 0.5575, 0.2515, 0.5639, 0.2436, 0.5659, 0.236, 0.5634, 0.2296, 0.5573, 0.223, 0.5509, 0.2194, 0.2588, 0.2197, 0.2522, 0.2222, 0.2454, 0.2281, 0.2431, 0.2372, 0.2446, 0.2449, 0.2522, 0.251, 0.2604, 0.2548, 0.3076, 0.2545, 0.3076, 0.2601, 0.3064, 0.2667, 0.3026, 0.2756, 0.2952, 0.2865, 0.2888, 0.2959, 0.2868, 0.3005, 0.06963, 0.3005, 0.05051, 0.3033, 0.04049, 0.3178, 0.03775, 0.3269, 0.03334, 0.7203, 0.0, 1.0, 0.0, 1.0, 0.03334, 0.7203, 0.04278, 0.7377, 0.06009, 0.7487, 0.7463, 0.7487, 0.7652, 0.7408, 0.7715, 0.7188, 0.7719, 0.337, 0.8066, 0.2857, 0.8101, 0.3279, 0.8129, 0.4262, 0.8129, 0.5173, 0.8101, 0.602, 0.8065, 0.6639, 0.8019, 0.7268, 0.8033, 0.7372, 0.8109, 0.7454, 0.8191, 0.7479, 0.8185, 0.7625, 0.8242, 0.7758, 0.8337, 0.7796, 0.9222, 0.7808, 0.9342, 0.7802, 0.9456, 0.7745, 0.9481, 0.7612, 0.9475, 0.7479, 0.955, 0.7477, 0.965, 0.7359, 0.9595, 0.6785, 0.9559, 0.6038, 0.954, 0.5191, 0.9559, 0.4253, 0.9568, 0.3288, 0.9595, 0.2878, 0.9622, 0.2286, 0.9504, 0.2195, 0.8523, 0.2182, 1.0, 0.0, 1.0, 1.0, 0.9302, 0.7019, 0.9242, 0.7148, 0.9105, 0.7148, 0.9044, 0.7095, 0.8984, 0.7019, 0.8991, 0.4408, 0.9059, 0.4301, 0.9158, 0.4271, 0.9242, 0.4309, 0.931, 0.44])
me_plane.materials.append(None)
me_plane.update()

# ---- objects
ob_cpu_button_3 = bpy.data.objects.new('CPU_button_3', me_icosphere)
ob_monitor = bpy.data.objects.new('monitor', me_plane_001)
ob_empty = bpy.data.objects.new('Empty', None)
ob_plane = bpy.data.objects.new('Plane', me_plane)

# ---- transforms, parenting, visibility, modifiers, constraints
ob_cpu_button_3.location = (4.803, -0.5984, 3.048)
ob_cpu_button_3.scale = (0.09762, 0.09762, 0.09762)
ob_cpu_button_3.hide_render = True
ob_monitor.location = (-4.859, 0.0, 1.345)
ob_monitor.scale = (2.702, 2.702, 2.702)
ob_empty.location = (0.0, 0.0, 0.0)
ob_empty.empty_display_type = 'IMAGE'
ob_empty.empty_display_size = 5.0
ob_plane.location = (0.0, 0.0, 0.2033)
ob_plane.scale = (2.702, 2.702, 2.702)

# ---- collection membership
scene.collection.objects.link(ob_cpu_button_3)
col_monitor.objects.link(ob_monitor)
col_template.objects.link(ob_empty)
col_template.objects.link(ob_plane)

# ---- scene / render settings (as saved in the file)
scene.frame_start = 1; scene.frame_end = 250; scene.frame_set(1)
scene.render.engine = 'BLENDER_EEVEE_NEXT'
scene.cycles.sampling_pattern = 'TABULATED_SOBOL'
scene.cycles.use_light_tree = False
scene.view_settings.view_transform = 'Filmic'
bpy.context.view_layer.update()

# ---- added for rendering (the .blend has no active camera and no usable light): camera, sun
cam_auto = bpy.data.cameras.new('AutoCamera')
cam_auto.lens = 50.0
cam_auto.sensor_width = 36.0
cam_auto.clip_end = 1000.0
ob_auto_camera = bpy.data.objects.new('AutoCamera', cam_auto)
scene.collection.objects.link(ob_auto_camera)
ob_auto_camera.location = (8.31081, -12.7869, 9.3549)
ob_auto_camera.rotation_euler = (1.09748, -7.21219e-08, 0.694738)
scene.camera = ob_auto_camera
light_auto_sun = bpy.data.lights.new('AutoSun', 'SUN')
light_auto_sun.energy = 3.0
light_auto_sun.angle = 0.0523599
ob_auto_sun = bpy.data.objects.new('AutoSun', light_auto_sun)
scene.collection.objects.link(ob_auto_sun)
ob_auto_sun.rotation_euler = (0.872665, 0.174533, 0.523599)
bpy.context.view_layer.update()
